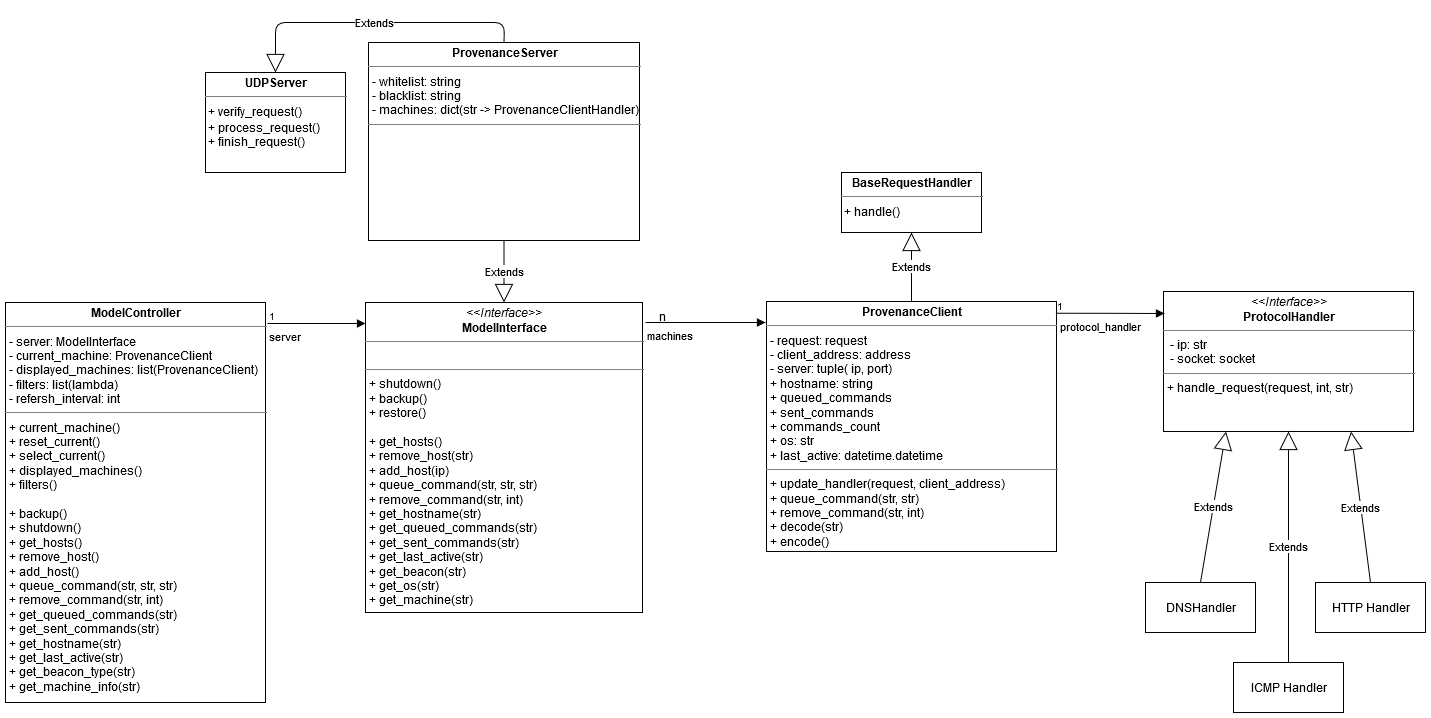

The diagram above was exported from draw.io. Its source (the exported page's mxGraphModel, read from the mxfile embedded in the PNG):
<mxGraphModel dx="1449" dy="1819" grid="1" gridSize="10" guides="1" tooltips="1" connect="1" arrows="1" fold="1" page="1" pageScale="1" pageWidth="827" pageHeight="1169" math="0" shadow="0">
  <root>
    <mxCell id="WIyWlLk6GJQsqaUBKTNV-0" />
    <mxCell id="WIyWlLk6GJQsqaUBKTNV-1" parent="WIyWlLk6GJQsqaUBKTNV-0" />
    <mxCell id="xPR4nMMG3xGEjvMfl6D5-0" value="&lt;p style=&quot;margin: 0px ; margin-top: 4px ; text-align: center&quot;&gt;&lt;i&gt;&amp;lt;&amp;lt;Interface&amp;gt;&amp;gt;&lt;/i&gt;&lt;br&gt;&lt;b&gt;ProtocolHandler&lt;/b&gt;&lt;/p&gt;&lt;hr size=&quot;1&quot;&gt;&lt;p style=&quot;margin: 0px ; margin-left: 4px&quot;&gt;&amp;nbsp;- ip: str&lt;br&gt;&amp;nbsp;- socket: socket&lt;br&gt;&lt;/p&gt;&lt;hr size=&quot;1&quot;&gt;&lt;p style=&quot;margin: 0px ; margin-left: 4px&quot;&gt;+ handle_request(request, int, str)&lt;br&gt;&lt;/p&gt;" style="verticalAlign=top;align=left;overflow=fill;fontSize=12;fontFamily=Helvetica;html=1;" parent="WIyWlLk6GJQsqaUBKTNV-1" vertex="1">
      <mxGeometry x="1348" y="239" width="250" height="140" as="geometry" />
    </mxCell>
    <mxCell id="xPR4nMMG3xGEjvMfl6D5-4" value="&lt;p style=&quot;margin: 0px ; margin-top: 4px ; text-align: center&quot;&gt;&lt;b&gt;ProvenanceServer&lt;/b&gt;&lt;/p&gt;&lt;hr size=&quot;1&quot;&gt;&lt;p style=&quot;margin: 0px ; margin-left: 4px&quot;&gt;- whitelist: string&lt;/p&gt;&lt;p style=&quot;margin: 0px ; margin-left: 4px&quot;&gt;- blacklist: string&lt;/p&gt;&lt;p style=&quot;margin: 0px ; margin-left: 4px&quot;&gt;- machines: dict(str -&amp;gt; ProvenanceClientHandler)&lt;br&gt;&lt;/p&gt;&lt;hr size=&quot;1&quot;&gt;" style="verticalAlign=top;align=left;overflow=fill;fontSize=12;fontFamily=Helvetica;html=1;" parent="WIyWlLk6GJQsqaUBKTNV-1" vertex="1">
      <mxGeometry x="553" y="-10" width="271" height="198" as="geometry" />
    </mxCell>
    <mxCell id="xPR4nMMG3xGEjvMfl6D5-5" value="&lt;p style=&quot;margin: 0px ; margin-top: 4px ; text-align: center&quot;&gt;&lt;b&gt;ProvenanceClient&lt;/b&gt;&lt;br&gt;&lt;/p&gt;&lt;hr size=&quot;1&quot;&gt;&lt;p style=&quot;margin: 0px ; margin-left: 4px&quot;&gt;- request: request&lt;/p&gt;&lt;p style=&quot;margin: 0px ; margin-left: 4px&quot;&gt;- client_address: address&lt;/p&gt;&lt;p style=&quot;margin: 0px ; margin-left: 4px&quot;&gt;- server: tuple( ip, port)&lt;/p&gt;&lt;p style=&quot;margin: 0px ; margin-left: 4px&quot;&gt;+ hostname: string&lt;/p&gt;&lt;p style=&quot;margin: 0px ; margin-left: 4px&quot;&gt;+ queued_commands&lt;/p&gt;&lt;p style=&quot;margin: 0px ; margin-left: 4px&quot;&gt;+ sent_commands&lt;/p&gt;&lt;p style=&quot;margin: 0px ; margin-left: 4px&quot;&gt;+ commands_count&lt;/p&gt;&lt;p style=&quot;margin: 0px ; margin-left: 4px&quot;&gt;+ os: str&lt;/p&gt;&lt;p style=&quot;margin: 0px ; margin-left: 4px&quot;&gt;+ last_active: datetime.datetime&lt;br&gt;&lt;/p&gt;&lt;hr size=&quot;1&quot;&gt;&lt;p style=&quot;margin: 0px ; margin-left: 4px&quot;&gt;+ update_handler(request, client_address)&lt;br&gt;&lt;/p&gt;&lt;p style=&quot;margin: 0px ; margin-left: 4px&quot;&gt;+ queue_command(str, str)&lt;br&gt;&lt;/p&gt;&lt;p style=&quot;margin: 0px ; margin-left: 4px&quot;&gt;+ remove_command(str, int)&lt;br&gt;&lt;/p&gt;&lt;p style=&quot;margin: 0px ; margin-left: 4px&quot;&gt;+ decode(str)&lt;/p&gt;&lt;p style=&quot;margin: 0px ; margin-left: 4px&quot;&gt;+ encode()&lt;/p&gt;&lt;p style=&quot;margin: 0px ; margin-left: 4px&quot;&gt;&lt;br&gt;&lt;/p&gt;" style="verticalAlign=top;align=left;overflow=fill;fontSize=12;fontFamily=Helvetica;html=1;" parent="WIyWlLk6GJQsqaUBKTNV-1" vertex="1">
      <mxGeometry x="951" y="249" width="290" height="250" as="geometry" />
    </mxCell>
    <mxCell id="xPR4nMMG3xGEjvMfl6D5-6" value="&lt;p style=&quot;margin: 0px ; margin-top: 4px ; text-align: center&quot;&gt;&lt;b&gt;BaseRequestHandler&lt;/b&gt;&lt;br&gt;&lt;/p&gt;&lt;hr size=&quot;1&quot;&gt;&lt;div style=&quot;height: 2px&quot;&gt;&amp;nbsp;+ handle()&lt;br&gt;&lt;/div&gt;" style="verticalAlign=top;align=left;overflow=fill;fontSize=12;fontFamily=Helvetica;html=1;" parent="WIyWlLk6GJQsqaUBKTNV-1" vertex="1">
      <mxGeometry x="1026" y="120" width="140" height="60" as="geometry" />
    </mxCell>
    <mxCell id="xPR4nMMG3xGEjvMfl6D5-7" value="Extends" style="endArrow=block;endSize=16;endFill=0;html=1;exitX=0.5;exitY=0;exitDx=0;exitDy=0;entryX=0.5;entryY=1;entryDx=0;entryDy=0;" parent="WIyWlLk6GJQsqaUBKTNV-1" source="xPR4nMMG3xGEjvMfl6D5-5" target="xPR4nMMG3xGEjvMfl6D5-6" edge="1">
      <mxGeometry width="160" relative="1" as="geometry">
        <mxPoint x="671" y="370" as="sourcePoint" />
        <mxPoint x="831" y="370" as="targetPoint" />
      </mxGeometry>
    </mxCell>
    <mxCell id="xPR4nMMG3xGEjvMfl6D5-9" value="machines" style="endArrow=block;endFill=1;html=1;edgeStyle=orthogonalEdgeStyle;align=left;verticalAlign=top;" parent="WIyWlLk6GJQsqaUBKTNV-1" edge="1">
      <mxGeometry x="-1" relative="1" as="geometry">
        <mxPoint x="830" y="270" as="sourcePoint" />
        <mxPoint x="950" y="270" as="targetPoint" />
      </mxGeometry>
    </mxCell>
    <mxCell id="xPR4nMMG3xGEjvMfl6D5-10" value="" style="resizable=0;html=1;align=left;verticalAlign=bottom;labelBackgroundColor=#ffffff;fontSize=10;" parent="xPR4nMMG3xGEjvMfl6D5-9" connectable="0" vertex="1">
      <mxGeometry x="-1" relative="1" as="geometry">
        <mxPoint x="120" as="offset" />
      </mxGeometry>
    </mxCell>
    <mxCell id="xPR4nMMG3xGEjvMfl6D5-14" value="&lt;p style=&quot;margin: 0px ; margin-top: 4px ; text-align: center&quot;&gt;&lt;b&gt;UDPServer&lt;/b&gt;&lt;br&gt;&lt;/p&gt;&lt;hr size=&quot;1&quot;&gt;&lt;div style=&quot;height: 2px&quot;&gt;&amp;nbsp;+ verify_request()&lt;/div&gt;&lt;div&gt;&lt;br&gt;&lt;/div&gt;&lt;div&gt;&amp;nbsp;+ process_request()&lt;/div&gt;&lt;div&gt;&amp;nbsp;+ finish_request()&lt;br&gt;&lt;/div&gt;" style="verticalAlign=top;align=left;overflow=fill;fontSize=12;fontFamily=Helvetica;html=1;" parent="WIyWlLk6GJQsqaUBKTNV-1" vertex="1">
      <mxGeometry x="390" y="20" width="140" height="100" as="geometry" />
    </mxCell>
    <mxCell id="xPR4nMMG3xGEjvMfl6D5-17" value="n" style="text;html=1;align=center;verticalAlign=middle;resizable=0;points=[];autosize=1;" parent="WIyWlLk6GJQsqaUBKTNV-1" vertex="1">
      <mxGeometry x="837" y="254" width="20" height="20" as="geometry" />
    </mxCell>
    <mxCell id="xPR4nMMG3xGEjvMfl6D5-20" value="&amp;nbsp;protocol_handler" style="endArrow=block;endFill=1;html=1;edgeStyle=orthogonalEdgeStyle;align=left;verticalAlign=top;exitX=0.997;exitY=0.055;exitDx=0;exitDy=0;exitPerimeter=0;entryX=0.004;entryY=0.157;entryDx=0;entryDy=0;entryPerimeter=0;" parent="WIyWlLk6GJQsqaUBKTNV-1" edge="1" target="xPR4nMMG3xGEjvMfl6D5-0">
      <mxGeometry x="-1" relative="1" as="geometry">
        <mxPoint x="1240.13" y="260.75" as="sourcePoint" />
        <mxPoint x="1370" y="276.98" as="targetPoint" />
      </mxGeometry>
    </mxCell>
    <mxCell id="xPR4nMMG3xGEjvMfl6D5-21" value="1" style="resizable=0;html=1;align=left;verticalAlign=bottom;labelBackgroundColor=#ffffff;fontSize=10;" parent="xPR4nMMG3xGEjvMfl6D5-20" connectable="0" vertex="1">
      <mxGeometry x="-1" relative="1" as="geometry" />
    </mxCell>
    <mxCell id="IN1tGXwHfqb0e6KAiOoE-8" value="server" style="endArrow=block;endFill=1;html=1;edgeStyle=orthogonalEdgeStyle;align=left;verticalAlign=top;exitX=1.009;exitY=0.05;exitDx=0;exitDy=0;exitPerimeter=0;" parent="WIyWlLk6GJQsqaUBKTNV-1" edge="1">
      <mxGeometry x="-1" relative="1" as="geometry">
        <mxPoint x="451.98" y="271" as="sourcePoint" />
        <mxPoint x="550" y="271" as="targetPoint" />
      </mxGeometry>
    </mxCell>
    <mxCell id="IN1tGXwHfqb0e6KAiOoE-9" value="1" style="resizable=0;html=1;align=left;verticalAlign=bottom;labelBackgroundColor=#ffffff;fontSize=10;" parent="IN1tGXwHfqb0e6KAiOoE-8" connectable="0" vertex="1">
      <mxGeometry x="-1" relative="1" as="geometry" />
    </mxCell>
    <mxCell id="b_fcjXvyW1GB9nu8c93S-14" value="&lt;p style=&quot;margin: 0px ; margin-top: 4px ; text-align: center&quot;&gt;&lt;b&gt;ModelController&lt;/b&gt;&lt;br&gt;&lt;/p&gt;&lt;hr size=&quot;1&quot;&gt;&lt;p style=&quot;margin: 0px ; margin-left: 4px&quot;&gt;- server: ModelInterface&lt;/p&gt;&lt;p style=&quot;margin: 0px ; margin-left: 4px&quot;&gt;- current_machine: ProvenanceClient&lt;/p&gt;&lt;p style=&quot;margin: 0px ; margin-left: 4px&quot;&gt;- displayed_machines: list(ProvenanceClient)&lt;/p&gt;&lt;p style=&quot;margin: 0px ; margin-left: 4px&quot;&gt;- filters: list(lambda)&lt;/p&gt;&lt;p style=&quot;margin: 0px ; margin-left: 4px&quot;&gt;- refersh_interval: int&lt;br&gt;&lt;/p&gt;&lt;hr size=&quot;1&quot;&gt;&lt;p style=&quot;margin: 0px ; margin-left: 4px&quot;&gt;+ current_machine()&lt;/p&gt;&lt;p style=&quot;margin: 0px ; margin-left: 4px&quot;&gt;+ reset_current()&lt;/p&gt;&lt;p style=&quot;margin: 0px ; margin-left: 4px&quot;&gt;+ select_current()&lt;/p&gt;&lt;p style=&quot;margin: 0px ; margin-left: 4px&quot;&gt;+ displayed_machines()&lt;/p&gt;&lt;p style=&quot;margin: 0px ; margin-left: 4px&quot;&gt;+ filters()&lt;/p&gt;&lt;p style=&quot;margin: 0px ; margin-left: 4px&quot;&gt;&lt;br&gt;&lt;/p&gt;&lt;p style=&quot;margin: 0px ; margin-left: 4px&quot;&gt;+ backup()&lt;/p&gt;&lt;p style=&quot;margin: 0px ; margin-left: 4px&quot;&gt;+ shutdown()&lt;/p&gt;&lt;p style=&quot;margin: 0px ; margin-left: 4px&quot;&gt;+ get_hosts()&lt;/p&gt;&lt;p style=&quot;margin: 0px ; margin-left: 4px&quot;&gt;+ remove_host()&lt;/p&gt;&lt;p style=&quot;margin: 0px ; margin-left: 4px&quot;&gt;+ add_host()&lt;/p&gt;&lt;p style=&quot;margin: 0px ; margin-left: 4px&quot;&gt;+ queue_command(str, str, str)&lt;/p&gt;&lt;p style=&quot;margin: 0px ; margin-left: 4px&quot;&gt;+ remove_command(str, int)&lt;/p&gt;&lt;p style=&quot;margin: 0px ; margin-left: 4px&quot;&gt;+ get_queued_commands(str)&lt;/p&gt;&lt;p style=&quot;margin: 0px ; margin-left: 4px&quot;&gt;+ get_sent_commands(str)&lt;/p&gt;&lt;p style=&quot;margin: 0px ; margin-left: 4px&quot;&gt;+ get_hostname(str)&lt;/p&gt;&lt;p style=&quot;margin: 0px ; margin-left: 4px&quot;&gt;+ get_last_active(str)&lt;/p&gt;&lt;p style=&quot;margin: 0px ; margin-left: 4px&quot;&gt;+ get_beacon_type(str)&lt;/p&gt;&lt;p style=&quot;margin: 0px ; margin-left: 4px&quot;&gt;+ get_machine_info(str)&lt;br&gt;&lt;/p&gt;&lt;p style=&quot;margin: 0px ; margin-left: 4px&quot;&gt;&lt;br&gt;&lt;/p&gt;" style="verticalAlign=top;align=left;overflow=fill;fontSize=12;fontFamily=Helvetica;html=1;" parent="WIyWlLk6GJQsqaUBKTNV-1" vertex="1">
      <mxGeometry x="190" y="250" width="260" height="400" as="geometry" />
    </mxCell>
    <mxCell id="b_fcjXvyW1GB9nu8c93S-15" value="&lt;p style=&quot;margin: 0px ; margin-top: 4px ; text-align: center&quot;&gt;&lt;i&gt;&amp;lt;&amp;lt;Interface&amp;gt;&amp;gt;&lt;/i&gt;&lt;br&gt;&lt;b&gt;ModelInterface&lt;/b&gt;&lt;/p&gt;&lt;hr size=&quot;1&quot;&gt;&lt;p style=&quot;margin: 0px ; margin-left: 4px&quot;&gt;&lt;br&gt;&lt;/p&gt;&lt;hr size=&quot;1&quot;&gt;&lt;p style=&quot;margin: 0px ; margin-left: 4px&quot;&gt;+ shutdown()&lt;/p&gt;&lt;p style=&quot;margin: 0px ; margin-left: 4px&quot;&gt;+ backup()&lt;/p&gt;&lt;p style=&quot;margin: 0px ; margin-left: 4px&quot;&gt;+ restore()&lt;/p&gt;&lt;p style=&quot;margin: 0px ; margin-left: 4px&quot;&gt;&lt;br&gt;&lt;/p&gt;&lt;p style=&quot;margin: 0px ; margin-left: 4px&quot;&gt;+ get_hosts()&lt;/p&gt;&lt;p style=&quot;margin: 0px ; margin-left: 4px&quot;&gt;+ remove_host(str)&lt;/p&gt;&lt;p style=&quot;margin: 0px ; margin-left: 4px&quot;&gt;+ add_host(ip)&lt;/p&gt;&lt;p style=&quot;margin: 0px ; margin-left: 4px&quot;&gt;+ queue_command(str, str, str)&lt;/p&gt;&lt;p style=&quot;margin: 0px ; margin-left: 4px&quot;&gt;+ remove_command(str, int)&lt;/p&gt;&lt;p style=&quot;margin: 0px ; margin-left: 4px&quot;&gt;+ get_hostname(str)&lt;/p&gt;&lt;p style=&quot;margin: 0px ; margin-left: 4px&quot;&gt;+ get_queued_commands(str)&lt;/p&gt;&lt;p style=&quot;margin: 0px ; margin-left: 4px&quot;&gt;+ get_sent_commands(str)&lt;/p&gt;&lt;p style=&quot;margin: 0px ; margin-left: 4px&quot;&gt;+ get_last_active(str)&lt;/p&gt;&lt;p style=&quot;margin: 0px ; margin-left: 4px&quot;&gt;+ get_beacon(str)&lt;/p&gt;&lt;p style=&quot;margin: 0px ; margin-left: 4px&quot;&gt;+ get_os(str)&lt;/p&gt;&lt;p style=&quot;margin: 0px ; margin-left: 4px&quot;&gt;+ get_machine(str)&lt;br&gt;&lt;/p&gt;" style="verticalAlign=top;align=left;overflow=fill;fontSize=12;fontFamily=Helvetica;html=1;" parent="WIyWlLk6GJQsqaUBKTNV-1" vertex="1">
      <mxGeometry x="550" y="250" width="277" height="310" as="geometry" />
    </mxCell>
    <mxCell id="JkpngEagMR9ehx9nkZks-2" value="Extends" style="endArrow=block;endSize=16;endFill=0;html=1;exitX=0.5;exitY=1;exitDx=0;exitDy=0;entryX=0.5;entryY=0;entryDx=0;entryDy=0;" edge="1" parent="WIyWlLk6GJQsqaUBKTNV-1" source="xPR4nMMG3xGEjvMfl6D5-4" target="b_fcjXvyW1GB9nu8c93S-15">
      <mxGeometry width="160" relative="1" as="geometry">
        <mxPoint x="620" y="220" as="sourcePoint" />
        <mxPoint x="780" y="220" as="targetPoint" />
      </mxGeometry>
    </mxCell>
    <mxCell id="JkpngEagMR9ehx9nkZks-3" value="Extends" style="endArrow=block;endSize=16;endFill=0;html=1;entryX=0.5;entryY=0;entryDx=0;entryDy=0;exitX=0.5;exitY=0;exitDx=0;exitDy=0;" edge="1" parent="WIyWlLk6GJQsqaUBKTNV-1" source="xPR4nMMG3xGEjvMfl6D5-4" target="xPR4nMMG3xGEjvMfl6D5-14">
      <mxGeometry width="160" relative="1" as="geometry">
        <mxPoint x="689" y="-40" as="sourcePoint" />
        <mxPoint x="520" y="168" as="targetPoint" />
        <Array as="points">
          <mxPoint x="689" y="-30" />
          <mxPoint x="460" y="-30" />
        </Array>
      </mxGeometry>
    </mxCell>
    <mxCell id="JkpngEagMR9ehx9nkZks-4" value="DNSHandler" style="html=1;" vertex="1" parent="WIyWlLk6GJQsqaUBKTNV-1">
      <mxGeometry x="1330" y="530" width="110" height="50" as="geometry" />
    </mxCell>
    <mxCell id="JkpngEagMR9ehx9nkZks-5" value="ICMP Handler" style="html=1;" vertex="1" parent="WIyWlLk6GJQsqaUBKTNV-1">
      <mxGeometry x="1418" y="610" width="110" height="50" as="geometry" />
    </mxCell>
    <mxCell id="JkpngEagMR9ehx9nkZks-6" value="&lt;div&gt;HTTP Handler&lt;/div&gt;" style="html=1;" vertex="1" parent="WIyWlLk6GJQsqaUBKTNV-1">
      <mxGeometry x="1500" y="530" width="110" height="50" as="geometry" />
    </mxCell>
    <mxCell id="JkpngEagMR9ehx9nkZks-7" value="Extends" style="endArrow=block;endSize=16;endFill=0;html=1;exitX=0.5;exitY=0;exitDx=0;exitDy=0;entryX=0.25;entryY=1;entryDx=0;entryDy=0;" edge="1" parent="WIyWlLk6GJQsqaUBKTNV-1" source="JkpngEagMR9ehx9nkZks-4" target="xPR4nMMG3xGEjvMfl6D5-0">
      <mxGeometry width="160" relative="1" as="geometry">
        <mxPoint x="880" y="540" as="sourcePoint" />
        <mxPoint x="1040" y="540" as="targetPoint" />
      </mxGeometry>
    </mxCell>
    <mxCell id="JkpngEagMR9ehx9nkZks-8" value="Extends" style="endArrow=block;endSize=16;endFill=0;html=1;exitX=0.5;exitY=0;exitDx=0;exitDy=0;entryX=0.5;entryY=1;entryDx=0;entryDy=0;" edge="1" parent="WIyWlLk6GJQsqaUBKTNV-1" source="JkpngEagMR9ehx9nkZks-5" target="xPR4nMMG3xGEjvMfl6D5-0">
      <mxGeometry width="160" relative="1" as="geometry">
        <mxPoint x="1460.25" y="550" as="sourcePoint" />
        <mxPoint x="1485.75" y="399" as="targetPoint" />
      </mxGeometry>
    </mxCell>
    <mxCell id="JkpngEagMR9ehx9nkZks-9" value="Extends" style="endArrow=block;endSize=16;endFill=0;html=1;exitX=0.5;exitY=0;exitDx=0;exitDy=0;entryX=0.75;entryY=1;entryDx=0;entryDy=0;" edge="1" parent="WIyWlLk6GJQsqaUBKTNV-1" source="JkpngEagMR9ehx9nkZks-6" target="xPR4nMMG3xGEjvMfl6D5-0">
      <mxGeometry width="160" relative="1" as="geometry">
        <mxPoint x="1500" y="571" as="sourcePoint" />
        <mxPoint x="1525.5" y="420" as="targetPoint" />
      </mxGeometry>
    </mxCell>
  </root>
</mxGraphModel>